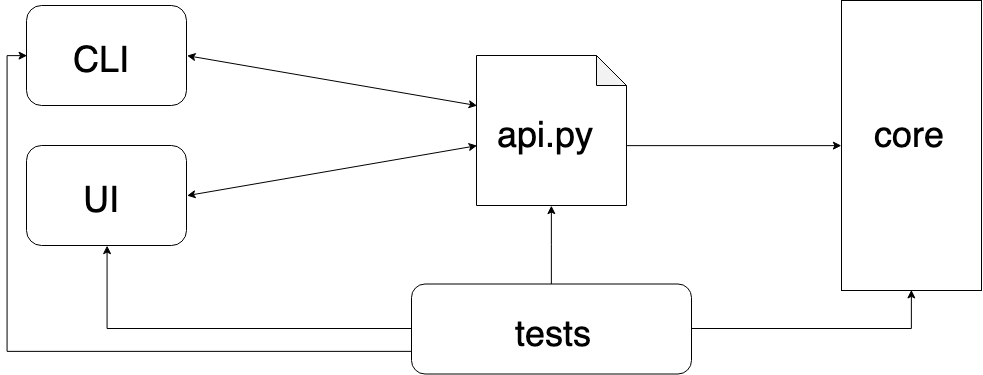

The diagram above was exported from draw.io. Its source (the exported page's mxGraphModel, read from the mxfile embedded in the PNG):
<mxGraphModel dx="1083" dy="667" grid="1" gridSize="10" guides="1" tooltips="1" connect="1" arrows="1" fold="1" page="1" pageScale="1" pageWidth="850" pageHeight="1100" math="0" shadow="0">
  <root>
    <mxCell id="0" />
    <mxCell id="1" parent="0" />
    <mxCell id="HPZK6vaWQbYP77JrQZ3u-40" style="edgeStyle=orthogonalEdgeStyle;rounded=0;orthogonalLoop=1;jettySize=auto;html=1;exitX=0;exitY=0;exitDx=150;exitDy=90;exitPerimeter=0;entryX=0;entryY=0.5;entryDx=0;entryDy=0;" edge="1" parent="1" source="HPZK6vaWQbYP77JrQZ3u-2" target="HPZK6vaWQbYP77JrQZ3u-24">
      <mxGeometry relative="1" as="geometry" />
    </mxCell>
    <mxCell id="HPZK6vaWQbYP77JrQZ3u-27" value="" style="endArrow=classic;startArrow=classic;html=1;exitX=1;exitY=0.5;exitDx=0;exitDy=0;entryX=0.005;entryY=0.335;entryDx=0;entryDy=0;entryPerimeter=0;" edge="1" parent="1" source="HPZK6vaWQbYP77JrQZ3u-5" target="HPZK6vaWQbYP77JrQZ3u-2">
      <mxGeometry width="50" height="50" relative="1" as="geometry">
        <mxPoint x="120" y="590" as="sourcePoint" />
        <mxPoint x="350" y="280" as="targetPoint" />
      </mxGeometry>
    </mxCell>
    <mxCell id="HPZK6vaWQbYP77JrQZ3u-28" value="" style="endArrow=classic;startArrow=classic;html=1;exitX=1;exitY=0.5;exitDx=0;exitDy=0;entryX=0.002;entryY=0.598;entryDx=0;entryDy=0;entryPerimeter=0;" edge="1" parent="1" source="HPZK6vaWQbYP77JrQZ3u-4" target="HPZK6vaWQbYP77JrQZ3u-2">
      <mxGeometry width="50" height="50" relative="1" as="geometry">
        <mxPoint x="120" y="590" as="sourcePoint" />
        <mxPoint x="350" y="320" as="targetPoint" />
      </mxGeometry>
    </mxCell>
    <mxCell id="HPZK6vaWQbYP77JrQZ3u-29" value="" style="group" vertex="1" connectable="0" parent="1">
      <mxGeometry x="75" y="180" width="160" height="100" as="geometry" />
    </mxCell>
    <mxCell id="HPZK6vaWQbYP77JrQZ3u-5" value="" style="rounded=1;whiteSpace=wrap;html=1;" vertex="1" parent="HPZK6vaWQbYP77JrQZ3u-29">
      <mxGeometry width="160" height="100" as="geometry" />
    </mxCell>
    <mxCell id="HPZK6vaWQbYP77JrQZ3u-7" value="&lt;font style=&quot;font-size: 36px&quot;&gt;CLI&lt;/font&gt;" style="text;html=1;resizable=0;points=[];autosize=1;align=left;verticalAlign=top;spacingTop=-4;" vertex="1" parent="HPZK6vaWQbYP77JrQZ3u-29">
      <mxGeometry x="45" y="30" width="70" height="20" as="geometry" />
    </mxCell>
    <mxCell id="HPZK6vaWQbYP77JrQZ3u-30" value="" style="group" vertex="1" connectable="0" parent="1">
      <mxGeometry x="75" y="320" width="160" height="100" as="geometry" />
    </mxCell>
    <mxCell id="HPZK6vaWQbYP77JrQZ3u-4" value="" style="rounded=1;whiteSpace=wrap;html=1;" vertex="1" parent="HPZK6vaWQbYP77JrQZ3u-30">
      <mxGeometry width="160" height="100" as="geometry" />
    </mxCell>
    <mxCell id="HPZK6vaWQbYP77JrQZ3u-8" value="&lt;font style=&quot;font-size: 36px&quot;&gt;UI&lt;/font&gt;" style="text;html=1;resizable=0;points=[];autosize=1;align=left;verticalAlign=top;spacingTop=-4;" vertex="1" parent="HPZK6vaWQbYP77JrQZ3u-30">
      <mxGeometry x="55" y="30" width="50" height="20" as="geometry" />
    </mxCell>
    <mxCell id="HPZK6vaWQbYP77JrQZ3u-33" value="" style="group" vertex="1" connectable="0" parent="1">
      <mxGeometry x="460" y="458.5" width="280" height="90" as="geometry" />
    </mxCell>
    <mxCell id="HPZK6vaWQbYP77JrQZ3u-17" value="" style="rounded=1;whiteSpace=wrap;html=1;" vertex="1" parent="HPZK6vaWQbYP77JrQZ3u-33">
      <mxGeometry width="280" height="90" as="geometry" />
    </mxCell>
    <mxCell id="HPZK6vaWQbYP77JrQZ3u-18" value="&lt;font style=&quot;font-size: 36px&quot;&gt;tests&lt;/font&gt;" style="text;html=1;resizable=0;points=[];autosize=1;align=left;verticalAlign=top;spacingTop=-4;" vertex="1" parent="HPZK6vaWQbYP77JrQZ3u-33">
      <mxGeometry x="102" y="25" width="90" height="20" as="geometry" />
    </mxCell>
    <mxCell id="HPZK6vaWQbYP77JrQZ3u-34" style="edgeStyle=orthogonalEdgeStyle;rounded=0;orthogonalLoop=1;jettySize=auto;html=1;entryX=0.5;entryY=1;entryDx=0;entryDy=0;" edge="1" parent="1" source="HPZK6vaWQbYP77JrQZ3u-17" target="HPZK6vaWQbYP77JrQZ3u-4">
      <mxGeometry relative="1" as="geometry" />
    </mxCell>
    <mxCell id="HPZK6vaWQbYP77JrQZ3u-35" style="edgeStyle=orthogonalEdgeStyle;rounded=0;orthogonalLoop=1;jettySize=auto;html=1;exitX=0;exitY=0.75;exitDx=0;exitDy=0;entryX=0;entryY=0.5;entryDx=0;entryDy=0;" edge="1" parent="1" source="HPZK6vaWQbYP77JrQZ3u-17" target="HPZK6vaWQbYP77JrQZ3u-5">
      <mxGeometry relative="1" as="geometry" />
    </mxCell>
    <mxCell id="HPZK6vaWQbYP77JrQZ3u-36" style="edgeStyle=orthogonalEdgeStyle;rounded=0;orthogonalLoop=1;jettySize=auto;html=1;entryX=0.5;entryY=1;entryDx=0;entryDy=0;entryPerimeter=0;" edge="1" parent="1" source="HPZK6vaWQbYP77JrQZ3u-17" target="HPZK6vaWQbYP77JrQZ3u-2">
      <mxGeometry relative="1" as="geometry" />
    </mxCell>
    <mxCell id="HPZK6vaWQbYP77JrQZ3u-39" style="edgeStyle=orthogonalEdgeStyle;rounded=0;orthogonalLoop=1;jettySize=auto;html=1;exitX=1;exitY=0.5;exitDx=0;exitDy=0;entryX=0.5;entryY=1;entryDx=0;entryDy=0;" edge="1" parent="1" source="HPZK6vaWQbYP77JrQZ3u-17" target="HPZK6vaWQbYP77JrQZ3u-24">
      <mxGeometry relative="1" as="geometry" />
    </mxCell>
    <mxCell id="HPZK6vaWQbYP77JrQZ3u-41" value="" style="group" vertex="1" connectable="0" parent="1">
      <mxGeometry x="890" y="175" width="140" height="290" as="geometry" />
    </mxCell>
    <mxCell id="HPZK6vaWQbYP77JrQZ3u-24" value="" style="rounded=0;whiteSpace=wrap;html=1;" vertex="1" parent="HPZK6vaWQbYP77JrQZ3u-41">
      <mxGeometry width="140" height="290" as="geometry" />
    </mxCell>
    <mxCell id="HPZK6vaWQbYP77JrQZ3u-25" value="&lt;div style=&quot;text-align: center&quot;&gt;&lt;span style=&quot;font-size: 36px&quot;&gt;core&lt;/span&gt;&lt;/div&gt;" style="text;html=1;resizable=0;points=[];autosize=1;align=left;verticalAlign=top;spacingTop=-4;" vertex="1" parent="HPZK6vaWQbYP77JrQZ3u-41">
      <mxGeometry x="30.625" y="110" width="90" height="20" as="geometry" />
    </mxCell>
    <mxCell id="HPZK6vaWQbYP77JrQZ3u-48" value="" style="group" vertex="1" connectable="0" parent="1">
      <mxGeometry x="525" y="230" width="150" height="150" as="geometry" />
    </mxCell>
    <mxCell id="HPZK6vaWQbYP77JrQZ3u-2" value="" style="shape=note;whiteSpace=wrap;html=1;backgroundOutline=1;darkOpacity=0.05;" vertex="1" parent="HPZK6vaWQbYP77JrQZ3u-48">
      <mxGeometry width="150" height="150" as="geometry" />
    </mxCell>
    <mxCell id="HPZK6vaWQbYP77JrQZ3u-6" value="&lt;font style=&quot;font-size: 36px&quot;&gt;api.py&lt;/font&gt;" style="text;html=1;resizable=0;points=[];autosize=1;align=left;verticalAlign=top;spacingTop=-4;" vertex="1" parent="HPZK6vaWQbYP77JrQZ3u-48">
      <mxGeometry x="19" y="55" width="110" height="20" as="geometry" />
    </mxCell>
  </root>
</mxGraphModel>